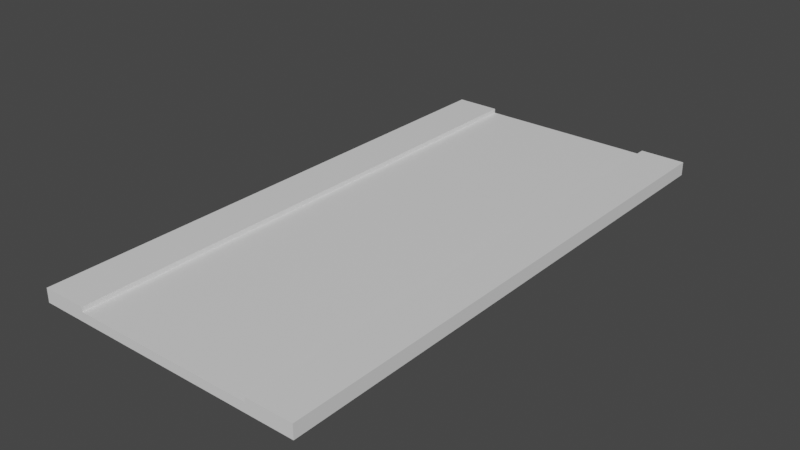 # Source: straight-street.blend  (saved by Blender 2.93.21; exported with 4.5.12 LTS)
import bpy
from mathutils import Matrix  # noqa: F401  (used for matrix-valued properties, if any)

bpy.ops.wm.read_factory_settings(use_empty=True)
scene = bpy.context.scene
scene.name = 'Scene'

# ---- collections
col_collection = bpy.data.collections.new('Collection'); scene.collection.children.link(col_collection)

# ---- materials (node trees are filled in below, after node groups)
mat_material_001 = bpy.data.materials.new('Material.001')
mat_material_001.use_transparent_shadow = False
mat_material_002 = bpy.data.materials.new('Material.002')
mat_material_002.use_transparent_shadow = False

# ---- material node trees
mat_material_001.use_nodes = True; mat_material_001.node_tree.nodes.clear()
_N = mat_material_001.node_tree.nodes; _L = mat_material_001.node_tree.links
n0 = _N.new('ShaderNodeBsdfPrincipled'); n0.name = 'Principled BSDF'; n0.location = (10, 300)
n0.distribution = 'GGX'
n0.subsurface_method = 'BURLEY'
n0.inputs[3].default_value = 1.45
n0.inputs[27].default_value = (0.0, 0.0, 0.0, 1.0)
n0.inputs[28].default_value = 1.0
n1 = _N.new('ShaderNodeOutputMaterial'); n1.name = 'Material Output'; n1.location = (300, 300)
_L.new(n0.outputs[0], n1.inputs[0])
n1.is_active_output = True
mat_material_002.use_nodes = True; mat_material_002.node_tree.nodes.clear()
_N = mat_material_002.node_tree.nodes; _L = mat_material_002.node_tree.links
n0 = _N.new('ShaderNodeBsdfPrincipled'); n0.name = 'Principled BSDF'; n0.location = (10, 300)
n0.distribution = 'GGX'
n0.subsurface_method = 'BURLEY'
n0.inputs[3].default_value = 1.45
n0.inputs[27].default_value = (0.0, 0.0, 0.0, 1.0)
n0.inputs[28].default_value = 1.0
n1 = _N.new('ShaderNodeOutputMaterial'); n1.name = 'Material Output'; n1.location = (300, 300)
_L.new(n0.outputs[0], n1.inputs[0])
n1.is_active_output = True

# ---- world
world_world = bpy.data.worlds.new('World'); scene.world = world_world
world_world.use_nodes = True; world_world.node_tree.nodes.clear()
_N = world_world.node_tree.nodes; _L = world_world.node_tree.links
n0 = _N.new('ShaderNodeOutputWorld'); n0.name = 'World Output'; n0.location = (300, 300)
n1 = _N.new('ShaderNodeBackground'); n1.name = 'Background'; n1.location = (10, 300)
n1.inputs[0].default_value = (0.05088, 0.05088, 0.05088, 1.0)
_L.new(n1.outputs[0], n0.inputs[0])
n0.is_active_output = True
world_world.color = (0.05088, 0.05088, 0.05088)
world_world.use_sun_shadow = False
world_world.sun_shadow_jitter_overblur = 0.0

# ---- meshes
me_cube_001 = bpy.data.meshes.new('Cube.001')
me_cube_001.from_pydata([(-9.0, -18.0, 0.0), (-9.0, -18.0, 6.0), (-9.0, 18.0, 0.0), (-9.0, 18.0, 6.0), (9.0, -18.0, 0.0), (9.0, -18.0, 6.0), (9.0, 18.0, 0.0), (9.0, 18.0, 6.0), (6.0, 18.0, 0.0), (-6.0, 18.0, 0.0), (-6.0, 18.0, 6.0), (6.0, 18.0, 6.0), (-6.0, -18.0, 0.0), (6.0, -18.0, 0.0), (6.0, -18.0, 6.0), (-6.0, -18.0, 6.0), (-6.0, 18.0, 6.0), (6.0, 18.0, 6.0), (6.0, -18.0, 6.0), (-6.0, -18.0, 6.0), (-9.0, -18.0, 6.0), (-9.0, 18.0, 6.0), (6.0, 18.0, 6.0), (9.0, 18.0, 6.0), (9.0, -18.0, 6.0), (-6.0, -18.0, 6.0), (-6.0, 18.0, 6.0), (6.0, -18.0, 6.0), (-9.0, -18.0, 9.0), (-9.0, 18.0, 9.0), (6.0, 18.0, 9.0), (9.0, 18.0, 9.0), (9.0, -18.0, 9.0), (-6.0, -18.0, 9.0), (-6.0, 18.0, 9.0), (6.0, -18.0, 9.0)], [], [(0, 1, 3, 2), (8, 11, 7, 6), (6, 7, 5, 4), (12, 15, 1, 0), (8, 6, 4, 13), (10, 3, 21, 26), (7, 11, 22, 23), (10, 15, 19, 16), (2, 9, 12, 0), (9, 8, 13, 12), (4, 5, 14, 13), (13, 14, 15, 12), (2, 3, 10, 9), (9, 10, 11, 8), (17, 16, 19, 18), (15, 14, 18, 19), (11, 10, 16, 17), (14, 11, 17, 18), (21, 20, 28, 29), (24, 23, 31, 32), (15, 10, 26, 25), (5, 7, 23, 24), (3, 1, 20, 21), (1, 15, 25, 20), (11, 14, 27, 22), (14, 5, 24, 27), (34, 29, 28, 33), (31, 30, 35, 32), (25, 26, 34, 33), (27, 24, 32, 35), (20, 25, 33, 28), (23, 22, 30, 31), (22, 27, 35, 30), (26, 21, 29, 34)])
me_cube_001.polygons.foreach_set('material_index', [0, 0, 0, 0, 0, 0, 0, 0, 0, 0, 0, 0, 0, 0, 1, 0, 0, 0, 0, 0, 0, 0, 0, 0, 0, 0, 0, 0, 0, 0, 0, 0, 0, 0])
_uv = me_cube_001.uv_layers.new(name='UVMap')
_uv.uv.foreach_set('vector', [0.375, 0.0, 0.625, 0.0, 0.625, 0.25, 0.375, 0.25, 0.375, 0.4167, 0.625, 0.4167, 0.625, 0.5, 0.375, 0.5, 0.375, 0.5, 0.625, 0.5, 0.625, 0.75, 0.375, 0.75, 0.375, 0.9167, 0.625, 0.9167, 0.625, 1.0, 0.375, 1.0, 0.2917, 0.5, 0.375, 0.5, 0.375, 0.75, 0.2917, 0.75, 0.625, 0.3333, 0.625, 0.25, 0.625, 0.25, 0.625, 0.3333, 0.625, 0.5, 0.625, 0.4167, 0.625, 0.4167, 0.625, 0.5, 0.7917, 0.5, 0.7917, 0.75, 0.7917, 0.75, 0.7917, 0.5, 0.125, 0.5, 0.2083, 0.5, 0.2083, 0.75, 0.125, 0.75, 0.2083, 0.5, 0.2917, 0.5, 0.2917, 0.75, 0.2083, 0.75, 0.375, 0.75, 0.625, 0.75, 0.625, 0.8333, 0.375, 0.8333, 0.375, 0.8333, 0.625, 0.8333, 0.625, 0.9167, 0.375, 0.9167, 0.375, 0.25, 0.625, 0.25, 0.625, 0.3333, 0.375, 0.3333, 0.375, 0.3333, 0.625, 0.3333, 0.625, 0.4167, 0.375, 0.4167, 0.7083, 0.5, 0.7917, 0.5, 0.7917, 0.75, 0.7083, 0.75, 0.625, 0.9167, 0.625, 0.8333, 0.625, 0.8333, 0.625, 0.9167, 0.625, 0.4167, 0.625, 0.3333, 0.625, 0.3333, 0.625, 0.4167, 0.7083, 0.75, 0.7083, 0.5, 0.7083, 0.5, 0.7083, 0.75, 0.625, 0.25, 0.625, 0.0, 0.625, 0.0, 0.625, 0.25, 0.625, 0.75, 0.625, 0.5, 0.625, 0.5, 0.625, 0.75, 0.7917, 0.75, 0.7917, 0.5, 0.7917, 0.5, 0.7917, 0.75, 0.625, 0.75, 0.625, 0.5, 0.625, 0.5, 0.625, 0.75, 0.625, 0.25, 0.625, 0.0, 0.625, 0.0, 0.625, 0.25, 0.625, 1.0, 0.625, 0.9167, 0.625, 0.9167, 0.625, 1.0, 0.7083, 0.5, 0.7083, 0.75, 0.7083, 0.75, 0.7083, 0.5, 0.625, 0.8333, 0.625, 0.75, 0.625, 0.75, 0.625, 0.8333, 0.7917, 0.5, 0.875, 0.5, 0.875, 0.75, 0.7917, 0.75, 0.625, 0.5, 0.7083, 0.5, 0.7083, 0.75, 0.625, 0.75, 0.7917, 0.75, 0.7917, 0.5, 0.7917, 0.5, 0.7917, 0.75, 0.625, 0.8333, 0.625, 0.75, 0.625, 0.75, 0.625, 0.8333, 0.625, 1.0, 0.625, 0.9167, 0.625, 0.9167, 0.625, 1.0, 0.625, 0.5, 0.625, 0.4167, 0.625, 0.4167, 0.625, 0.5, 0.7083, 0.5, 0.7083, 0.75, 0.7083, 0.75, 0.7083, 0.5, 0.625, 0.3333, 0.625, 0.25, 0.625, 0.25, 0.625, 0.3333])
me_cube_001.materials.append(mat_material_001)
me_cube_001.materials.append(mat_material_002)
me_cube_001.use_remesh_fix_poles = True
me_cube_001.use_remesh_preserve_attributes = False
me_cube_001.update()

# ---- objects
ob_cube = bpy.data.objects.new('Cube', me_cube_001)

# ---- transforms, parenting, visibility, modifiers, constraints
ob_cube.location = (0.0, 0.0, 0.0)
ob_cube.scale = (1.0, 1.0, 0.1)

# ---- collection membership
col_collection.objects.link(ob_cube)

# ---- scene / render settings (as saved in the file)
scene.frame_start = 1; scene.frame_end = 250; scene.frame_set(0)
scene.render.engine = 'BLENDER_EEVEE_NEXT'
scene.cycles.use_denoising = False
scene.cycles.samples = 128
scene.cycles.sampling_pattern = 'TABULATED_SOBOL'
scene.cycles.use_adaptive_sampling = False
scene.cycles.use_light_tree = False
scene.view_settings.view_transform = 'Filmic'
bpy.context.view_layer.update()

# ---- added for rendering (the .blend has no active camera and no usable light): camera, sun
cam_auto = bpy.data.cameras.new('AutoCamera')
cam_auto.lens = 50.0
cam_auto.sensor_width = 36.0
cam_auto.clip_end = 1000.0
ob_auto_camera = bpy.data.objects.new('AutoCamera', cam_auto)
scene.collection.objects.link(ob_auto_camera)
ob_auto_camera.location = (37.2489, -44.6987, 30.2491)
ob_auto_camera.rotation_euler = (1.09748, -7.21219e-08, 0.694738)
scene.camera = ob_auto_camera
light_auto_sun = bpy.data.lights.new('AutoSun', 'SUN')
light_auto_sun.energy = 3.0
light_auto_sun.angle = 0.0523599
ob_auto_sun = bpy.data.objects.new('AutoSun', light_auto_sun)
scene.collection.objects.link(ob_auto_sun)
ob_auto_sun.rotation_euler = (0.872665, 0.174533, 0.523599)
bpy.context.view_layer.update()
